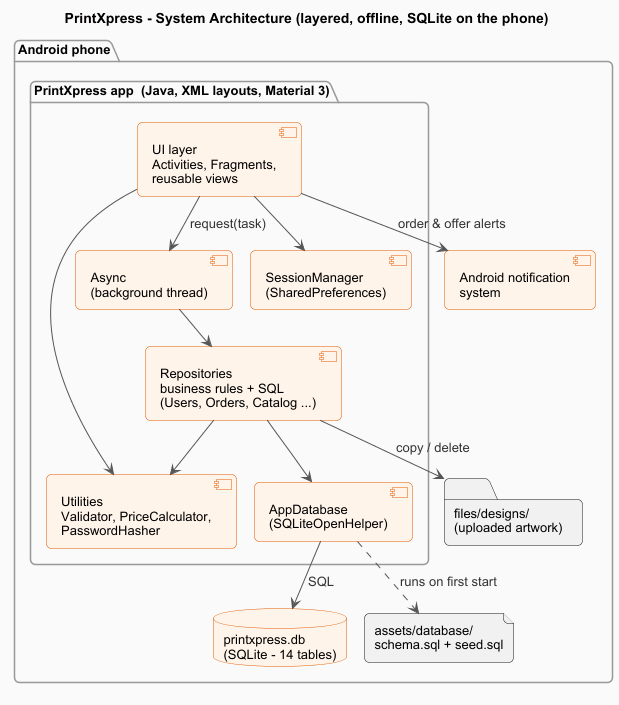

The diagram above was rendered by PlantUML. Its source (embedded in the PNG):
@startuml architecture
!include style.iuml
title PrintXpress - System Architecture (layered, offline, SQLite on the phone)

package "Android phone" {
  package "PrintXpress app  (Java, XML layouts, Material 3)" {
    component "UI layer\nActivities, Fragments,\nreusable views" as UI
    component "Async\n(background thread)" as ASYNC
    component "Repositories\nbusiness rules + SQL\n(Users, Orders, Catalog ...)" as REPO
    component "AppDatabase\n(SQLiteOpenHelper)" as HELPER
    component "Utilities\nValidator, PriceCalculator,\nPasswordHasher" as UTIL
    component "SessionManager\n(SharedPreferences)" as SESSION

    UI --> ASYNC : request(task)
    ASYNC --> REPO
    REPO --> HELPER
    UI --> UTIL
    REPO --> UTIL
    UI --> SESSION
  }
  database "printxpress.db\n(SQLite - 14 tables)" as DB
  folder "files/designs/\n(uploaded artwork)" as FILES
  file "assets/database/\nschema.sql + seed.sql" as SQL
  component "Android notification\nsystem" as NOTIF
}

HELPER --> DB : SQL
HELPER ..> SQL : runs on first start
REPO --> FILES : copy / delete
UI --> NOTIF : order & offer alerts
@enduml